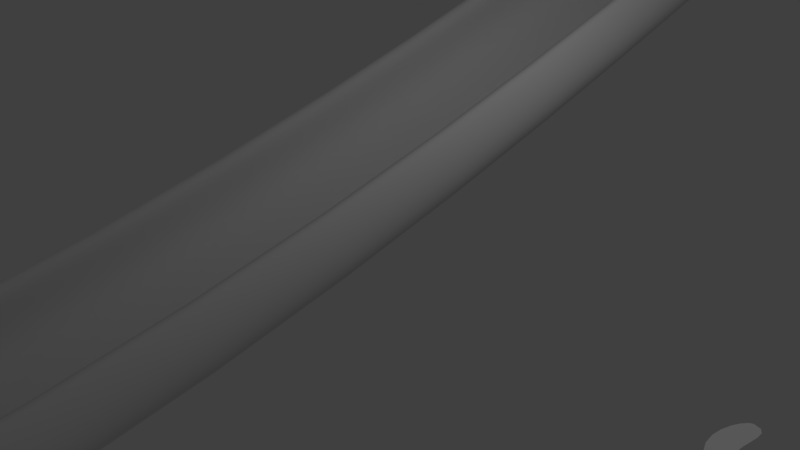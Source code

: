 # Source: ramp.blend  (saved by Blender 2.78.0; exported with 4.5.12 LTS)
import bpy
from mathutils import Matrix  # noqa: F401  (used for matrix-valued properties, if any)

bpy.ops.wm.read_factory_settings(use_empty=True)
scene = bpy.context.scene
scene.name = 'Scene'

# ---- collections
col_collection_1 = bpy.data.collections.new('Collection 1'); scene.collection.children.link(col_collection_1)

# ---- world
world_world = bpy.data.worlds.new('World'); scene.world = world_world
world_world.color = (0.05088, 0.05088, 0.05088)
world_world.use_sun_shadow = False
world_world.sun_shadow_jitter_overblur = 0.0
world_world.cycles.sampling_method = 'MANUAL'

# ---- cameras
cam_camera = bpy.data.cameras.new('Camera')
cam_camera.clip_end = 100.0
cam_camera.lens = 35.0
cam_camera.sensor_width = 32.0
cam_camera.sensor_height = 18.0
cam_camera.ortho_scale = 7.314
cam_camera.dof.focus_distance = 0.0
cam_camera.dof.aperture_fstop = 128.0

# ---- lights
light_lamp = bpy.data.lights.new('Lamp', 'POINT')
light_lamp.transmission_factor = 0.0
light_lamp.cutoff_distance = 30.0
light_lamp.energy = 100.0
light_lamp.shadow_buffer_clip_start = 1.001
light_lamp.shadow_soft_size = 0.1
light_lamp.shadow_maximum_resolution = 0.006
light_lamp.use_absolute_resolution = True

# ---- curves / text
cu_beziercircle = bpy.data.curves.new('BezierCircle', 'CURVE')
cu_beziercircle.dimensions = '2D'
_sp = cu_beziercircle.splines.new('BEZIER'); _sp.bezier_points.add(3)
_sp.bezier_points.foreach_set('co', [-1.028, 0.3987, 0.0, 8.212e-09, -0.5972, 0.0, 1.028, 0.3987, 0.0, 8.212e-09, -0.7296, 0.0])
_sp.bezier_points.foreach_set('handle_left', [-1.153, 0.3975, 0.0, -1.595, -0.5972, 0.0, 0.5932, 0.3895, 0.0, 1.714, -0.7296, 0.0])
_sp.bezier_points.foreach_set('handle_right', [-0.5932, 0.4032, 0.0, 1.595, -0.5972, 0.0, 1.124, 0.4008, 0.0, -1.714, -0.7296, 0.0])
for _p, _l, _r in zip(_sp.bezier_points, ['ALIGNED', 'ALIGNED', 'ALIGNED', 'ALIGNED'], ['ALIGNED', 'ALIGNED', 'ALIGNED', 'ALIGNED']): _p.handle_left_type = _l; _p.handle_right_type = _r
_sp.order_u = 0
_sp.order_v = 0
_sp.use_cyclic_u = True
cu_beziercircle.use_path = True
cu_beziercircle.use_path_clamp = True
cu_beziercircle.bevel_resolution = 0
cu_beziercircle.fill_mode = 'BOTH'
cu_beziercurve = bpy.data.curves.new('BezierCurve', 'CURVE')
cu_beziercurve.dimensions = '3D'
_sp = cu_beziercurve.splines.new('BEZIER'); _sp.bezier_points.add(1)
_sp.bezier_points.foreach_set('co', [-7.912, -0.0005614, 3.933, 7.784, 0.000551, 0.0])
_sp.bezier_points.foreach_set('handle_left', [-8.619, -0.0009496, 3.933, 2.094, 0.0001701, 0.0])
_sp.bezier_points.foreach_set('handle_right', [-7.205, -0.0001733, 3.933, 8.784, 0.000618, 0.0])
for _p, _l, _r in zip(_sp.bezier_points, ['ALIGNED', 'ALIGNED'], ['ALIGNED', 'ALIGNED']): _p.handle_left_type = _l; _p.handle_right_type = _r
_sp.order_u = 0
_sp.order_v = 0
cu_beziercurve.use_path = True
cu_beziercurve.use_path_clamp = True
cu_beziercurve.bevel_mode = 'OBJECT'
cu_beziercurve.bevel_resolution = 20
cu_beziercurve.bevel_depth = 0.301
cu_beziercurve.fill_mode = 'HALF'

# ---- objects
ob_beziercircle = bpy.data.objects.new('BezierCircle', cu_beziercircle)
ob_beziercurve = bpy.data.objects.new('BezierCurve', cu_beziercurve)
ob_lamp = bpy.data.objects.new('Lamp', light_lamp)
ob_camera = bpy.data.objects.new('Camera', cam_camera)

# ---- transforms, parenting, visibility, modifiers, constraints
ob_beziercircle.location = (6.034, 0.0, 0.0)
ob_beziercircle.lineart.crease_threshold = 0.0
ob_beziercurve.location = (0.0, 0.0, 0.0)
ob_beziercurve.rotation_euler = (0.0, -0.0, -1.571)
ob_beziercurve.lineart.crease_threshold = 0.0
ob_lamp.location = (4.076, 1.005, 5.904)
ob_lamp.rotation_euler = (0.6503, 0.05522, 1.866)
ob_lamp.lock_rotations_4d = False
ob_lamp.empty_display_type = 'ARROWS'
ob_lamp.color = (0.0, 0.0, 0.0, 0.0)
ob_lamp.lineart.crease_threshold = 0.0
ob_camera.location = (7.481, -6.508, 5.344)
ob_camera.rotation_euler = (1.109, 0.0, 0.8149)
ob_camera.lock_rotations_4d = False
ob_camera.empty_display_type = 'ARROWS'
ob_camera.color = (0.0, 0.0, 0.0, 0.0)
ob_camera.display_type = 'WIRE'
ob_camera.lineart.crease_threshold = 0.0
cu_beziercurve.bevel_object = ob_beziercircle

# ---- collection membership
col_collection_1.objects.link(ob_beziercircle)
col_collection_1.objects.link(ob_beziercurve)
col_collection_1.objects.link(ob_lamp)
col_collection_1.objects.link(ob_camera)

# ---- scene / render settings (as saved in the file)
scene.camera = ob_camera
scene.frame_start = 1; scene.frame_end = 250; scene.frame_set(1)
scene.render.engine = 'BLENDER_EEVEE_NEXT'
scene.render.resolution_percentage = 50
scene.render.dither_intensity = 0.0
scene.cycles.use_denoising = False
scene.cycles.samples = 128
scene.cycles.sampling_pattern = 'TABULATED_SOBOL'
scene.cycles.light_sampling_threshold = 0.0
scene.cycles.use_adaptive_sampling = False
scene.cycles.use_light_tree = False
scene.cycles.blur_glossy = 0.0
scene.cycles.sample_clamp_indirect = 0.0
scene.view_settings.view_transform = 'Standard'
bpy.context.view_layer.update()
